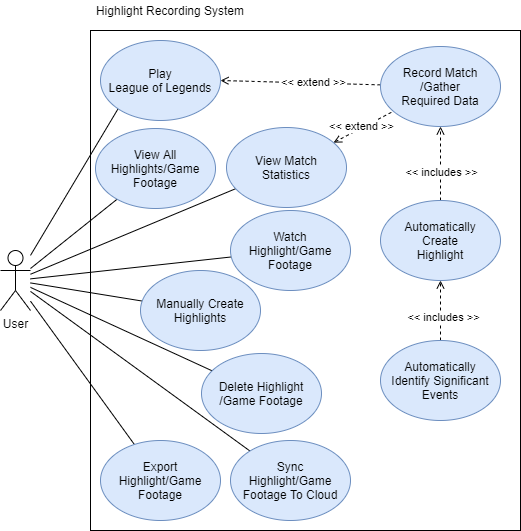

The diagram above was exported from draw.io. Its source (the exported page's mxGraphModel, read from the mxfile embedded in the PNG):
<mxGraphModel dx="1086" dy="798" grid="1" gridSize="10" guides="1" tooltips="1" connect="1" arrows="1" fold="1" page="1" pageScale="1" pageWidth="827" pageHeight="1169" math="0" shadow="0">
  <root>
    <mxCell id="0" />
    <mxCell id="1" parent="0" />
    <mxCell id="2" value="" style="rounded=0;whiteSpace=wrap;html=1;fillColor=none;" vertex="1" parent="1">
      <mxGeometry x="170" y="260" width="430" height="500" as="geometry" />
    </mxCell>
    <mxCell id="3" style="rounded=0;orthogonalLoop=1;jettySize=auto;html=1;entryX=0;entryY=1;entryDx=0;entryDy=0;endArrow=none;endFill=0;" edge="1" source="11" target="12" parent="1">
      <mxGeometry relative="1" as="geometry" />
    </mxCell>
    <mxCell id="4" style="edgeStyle=none;rounded=0;orthogonalLoop=1;jettySize=auto;html=1;endArrow=none;endFill=0;" edge="1" source="11" target="19" parent="1">
      <mxGeometry relative="1" as="geometry" />
    </mxCell>
    <mxCell id="5" style="edgeStyle=none;rounded=0;orthogonalLoop=1;jettySize=auto;html=1;endArrow=none;endFill=0;" edge="1" source="11" target="20" parent="1">
      <mxGeometry relative="1" as="geometry" />
    </mxCell>
    <mxCell id="6" style="edgeStyle=none;rounded=0;orthogonalLoop=1;jettySize=auto;html=1;startArrow=none;startFill=0;endArrow=none;endFill=0;" edge="1" source="11" target="13" parent="1">
      <mxGeometry relative="1" as="geometry" />
    </mxCell>
    <mxCell id="7" style="edgeStyle=none;rounded=0;orthogonalLoop=1;jettySize=auto;html=1;startArrow=none;startFill=0;endArrow=none;endFill=0;" edge="1" source="11" target="24" parent="1">
      <mxGeometry relative="1" as="geometry" />
    </mxCell>
    <mxCell id="8" style="edgeStyle=none;rounded=0;orthogonalLoop=1;jettySize=auto;html=1;startArrow=none;startFill=0;endArrow=none;endFill=0;" edge="1" source="11" target="14" parent="1">
      <mxGeometry relative="1" as="geometry" />
    </mxCell>
    <mxCell id="9" style="edgeStyle=none;rounded=0;orthogonalLoop=1;jettySize=auto;html=1;startArrow=none;startFill=0;endArrow=none;endFill=0;" edge="1" source="11" target="28" parent="1">
      <mxGeometry relative="1" as="geometry" />
    </mxCell>
    <mxCell id="10" style="edgeStyle=none;rounded=0;orthogonalLoop=1;jettySize=auto;html=1;startArrow=none;startFill=0;endArrow=none;endFill=0;" edge="1" source="11" target="31" parent="1">
      <mxGeometry relative="1" as="geometry" />
    </mxCell>
    <mxCell id="11" value="User" style="shape=umlActor;verticalLabelPosition=bottom;verticalAlign=top;html=1;outlineConnect=0;" vertex="1" parent="1">
      <mxGeometry x="80" y="480" width="30" height="60" as="geometry" />
    </mxCell>
    <mxCell id="12" value="Play&lt;br&gt;League of Legends" style="ellipse;whiteSpace=wrap;html=1;fillColor=#dae8fc;strokeColor=#6c8ebf;" vertex="1" parent="1">
      <mxGeometry x="180" y="270" width="120" height="80" as="geometry" />
    </mxCell>
    <mxCell id="13" value="Delete Highlight&lt;br&gt;/Game Footage" style="ellipse;whiteSpace=wrap;html=1;fillColor=#dae8fc;strokeColor=#6c8ebf;" vertex="1" parent="1">
      <mxGeometry x="281" y="583" width="120" height="80" as="geometry" />
    </mxCell>
    <mxCell id="14" value="Export Highlight/Game Footage" style="ellipse;whiteSpace=wrap;html=1;fillColor=#dae8fc;strokeColor=#6c8ebf;" vertex="1" parent="1">
      <mxGeometry x="180" y="670" width="120" height="80" as="geometry" />
    </mxCell>
    <mxCell id="15" value="Highlight Recording System" style="text;html=1;strokeColor=none;fillColor=none;align=center;verticalAlign=middle;whiteSpace=wrap;rounded=0;" vertex="1" parent="1">
      <mxGeometry x="170" y="230" width="160" height="20" as="geometry" />
    </mxCell>
    <mxCell id="16" style="rounded=0;orthogonalLoop=1;jettySize=auto;html=1;entryX=1;entryY=0.5;entryDx=0;entryDy=0;dashed=1;strokeWidth=1;endArrow=open;endFill=0;" edge="1" source="18" target="12" parent="1">
      <mxGeometry relative="1" as="geometry" />
    </mxCell>
    <mxCell id="17" value="&amp;lt;&amp;lt; extend &amp;gt;&amp;gt;" style="edgeLabel;html=1;align=center;verticalAlign=middle;resizable=0;points=[];" vertex="1" connectable="0" parent="16">
      <mxGeometry x="-0.1559" y="-1" relative="1" as="geometry">
        <mxPoint as="offset" />
      </mxGeometry>
    </mxCell>
    <mxCell id="18" value="Record Match&lt;br&gt;/Gather&lt;br&gt;Required Data" style="ellipse;whiteSpace=wrap;html=1;fillColor=#dae8fc;strokeColor=#6c8ebf;" vertex="1" parent="1">
      <mxGeometry x="460" y="276" width="120" height="80" as="geometry" />
    </mxCell>
    <mxCell id="19" value="View All Highlights/Game Footage" style="ellipse;whiteSpace=wrap;html=1;fillColor=#dae8fc;strokeColor=#6c8ebf;" vertex="1" parent="1">
      <mxGeometry x="175" y="358" width="120" height="80" as="geometry" />
    </mxCell>
    <mxCell id="20" value="Watch Highlight/Game Footage" style="ellipse;whiteSpace=wrap;html=1;fillColor=#dae8fc;strokeColor=#6c8ebf;" vertex="1" parent="1">
      <mxGeometry x="310" y="440" width="120" height="80" as="geometry" />
    </mxCell>
    <mxCell id="21" style="edgeStyle=none;rounded=0;orthogonalLoop=1;jettySize=auto;html=1;dashed=1;startArrow=none;startFill=0;endArrow=open;endFill=0;" edge="1" source="23" target="18" parent="1">
      <mxGeometry relative="1" as="geometry" />
    </mxCell>
    <mxCell id="22" value="&amp;lt;&amp;lt; includes &amp;gt;&amp;gt;" style="edgeLabel;html=1;align=center;verticalAlign=middle;resizable=0;points=[];" vertex="1" connectable="0" parent="21">
      <mxGeometry x="-0.3333" y="1" relative="1" as="geometry">
        <mxPoint x="1" y="-3.4" as="offset" />
      </mxGeometry>
    </mxCell>
    <mxCell id="23" value="Automatically&lt;br&gt;Create&lt;br&gt;Highlight" style="ellipse;whiteSpace=wrap;html=1;fillColor=#dae8fc;strokeColor=#6c8ebf;" vertex="1" parent="1">
      <mxGeometry x="460" y="430" width="120" height="80" as="geometry" />
    </mxCell>
    <mxCell id="24" value="Sync&lt;br&gt;Highlight/Game Footage To Cloud" style="ellipse;whiteSpace=wrap;html=1;fillColor=#dae8fc;strokeColor=#6c8ebf;" vertex="1" parent="1">
      <mxGeometry x="310" y="670" width="120" height="80" as="geometry" />
    </mxCell>
    <mxCell id="25" style="edgeStyle=none;rounded=0;orthogonalLoop=1;jettySize=auto;html=1;endArrow=open;endFill=0;dashed=1;" edge="1" source="27" target="23" parent="1">
      <mxGeometry relative="1" as="geometry" />
    </mxCell>
    <mxCell id="26" value="&amp;lt;&amp;lt; includes &amp;gt;&amp;gt;" style="edgeLabel;html=1;align=center;verticalAlign=middle;resizable=0;points=[];" vertex="1" connectable="0" parent="25">
      <mxGeometry x="0.3399" y="-2" relative="1" as="geometry">
        <mxPoint y="16.9" as="offset" />
      </mxGeometry>
    </mxCell>
    <mxCell id="27" value="Automatically&lt;br&gt;Identify Significant Events" style="ellipse;whiteSpace=wrap;html=1;fillColor=#dae8fc;strokeColor=#6c8ebf;" vertex="1" parent="1">
      <mxGeometry x="460" y="570" width="120" height="80" as="geometry" />
    </mxCell>
    <mxCell id="28" value="Manually Create&lt;br&gt;Highlights" style="ellipse;whiteSpace=wrap;html=1;fillColor=#dae8fc;strokeColor=#6c8ebf;" vertex="1" parent="1">
      <mxGeometry x="220" y="500" width="120" height="80" as="geometry" />
    </mxCell>
    <mxCell id="29" style="edgeStyle=none;rounded=0;orthogonalLoop=1;jettySize=auto;html=1;startArrow=open;startFill=0;endArrow=none;endFill=0;dashed=1;" edge="1" source="31" target="18" parent="1">
      <mxGeometry relative="1" as="geometry" />
    </mxCell>
    <mxCell id="30" value="&amp;lt;&amp;lt; extend &amp;gt;&amp;gt;" style="edgeLabel;html=1;align=center;verticalAlign=middle;resizable=0;points=[];" vertex="1" connectable="0" parent="29">
      <mxGeometry x="0.4429" y="1" relative="1" as="geometry">
        <mxPoint x="-15.579999999999998" y="7.32" as="offset" />
      </mxGeometry>
    </mxCell>
    <mxCell id="31" value="View Match&lt;br&gt;Statistics" style="ellipse;whiteSpace=wrap;html=1;fillColor=#dae8fc;strokeColor=#6c8ebf;" vertex="1" parent="1">
      <mxGeometry x="306" y="357" width="120" height="80" as="geometry" />
    </mxCell>
  </root>
</mxGraphModel>